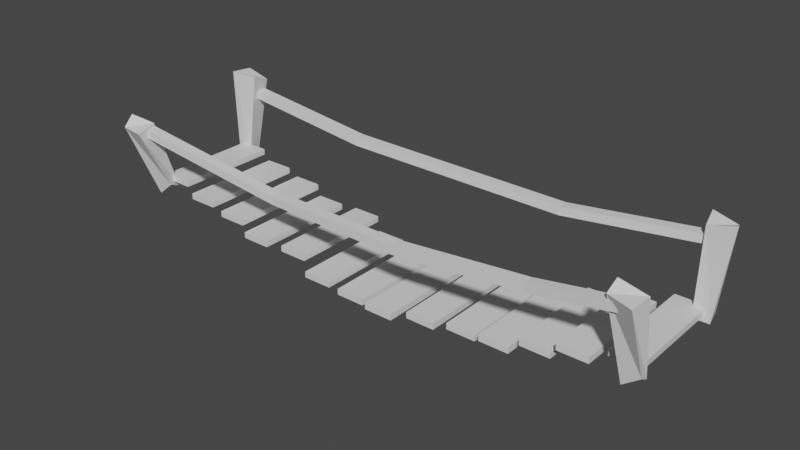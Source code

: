 # Source: bridge.blend  (saved by Blender 2.81.16; exported with 4.5.12 LTS)
import bpy
from mathutils import Matrix  # noqa: F401  (used for matrix-valued properties, if any)

bpy.ops.wm.read_factory_settings(use_empty=True)
scene = bpy.context.scene
scene.name = 'Scene'

# ---- collections
col_collection = bpy.data.collections.new('Collection'); scene.collection.children.link(col_collection)
col_slats = bpy.data.collections.new('slats'); scene.collection.children.link(col_slats)

# ---- materials (node trees are filled in below, after node groups)
mat_material_003 = bpy.data.materials.new('Material.003')
mat_material_003.alpha_threshold = 0.0
mat_material_003.use_transparent_shadow = False
mat_material_003.line_color = (0.0, 0.0, 0.0, 1.0)
mat_material_007 = bpy.data.materials.new('Material.007')
mat_material_007.alpha_threshold = 0.0
mat_material_007.use_transparent_shadow = False
mat_material_007.line_color = (0.0, 0.0, 0.0, 1.0)
mat_material_010 = bpy.data.materials.new('Material.010')
mat_material_010.alpha_threshold = 0.0
mat_material_010.use_transparent_shadow = False
mat_material_010.line_color = (0.0, 0.0, 0.0, 1.0)
mat_material = bpy.data.materials.new('Material')
mat_material.alpha_threshold = 0.0
mat_material.use_transparent_shadow = False
mat_material.line_color = (0.0, 0.0, 0.0, 1.0)
mat_material_006 = bpy.data.materials.new('Material.006')
mat_material_006.alpha_threshold = 0.0
mat_material_006.use_transparent_shadow = False
mat_material_006.line_color = (0.0, 0.0, 0.0, 1.0)
mat_material_005 = bpy.data.materials.new('Material.005')
mat_material_005.alpha_threshold = 0.0
mat_material_005.use_transparent_shadow = False
mat_material_005.line_color = (0.0, 0.0, 0.0, 1.0)
mat_material_008 = bpy.data.materials.new('Material.008')
mat_material_008.alpha_threshold = 0.0
mat_material_008.use_transparent_shadow = False
mat_material_008.line_color = (0.0, 0.0, 0.0, 1.0)
mat_material_009 = bpy.data.materials.new('Material.009')
mat_material_009.alpha_threshold = 0.0
mat_material_009.use_transparent_shadow = False
mat_material_009.line_color = (0.0, 0.0, 0.0, 1.0)
mat_material_004 = bpy.data.materials.new('Material.004')
mat_material_004.alpha_threshold = 0.0
mat_material_004.use_transparent_shadow = False
mat_material_004.line_color = (0.0, 0.0, 0.0, 1.0)
mat_material_015 = bpy.data.materials.new('Material.015')
mat_material_015.alpha_threshold = 0.0
mat_material_015.use_transparent_shadow = False
mat_material_015.line_color = (0.0, 0.0, 0.0, 1.0)
mat_material_014 = bpy.data.materials.new('Material.014')
mat_material_014.alpha_threshold = 0.0
mat_material_014.use_transparent_shadow = False
mat_material_014.line_color = (0.0, 0.0, 0.0, 1.0)
mat_material_013 = bpy.data.materials.new('Material.013')
mat_material_013.alpha_threshold = 0.0
mat_material_013.use_transparent_shadow = False
mat_material_013.line_color = (0.0, 0.0, 0.0, 1.0)
mat_material_012 = bpy.data.materials.new('Material.012')
mat_material_012.alpha_threshold = 0.0
mat_material_012.use_transparent_shadow = False
mat_material_012.line_color = (0.0, 0.0, 0.0, 1.0)
mat_material_011 = bpy.data.materials.new('Material.011')
mat_material_011.alpha_threshold = 0.0
mat_material_011.use_transparent_shadow = False
mat_material_011.line_color = (0.0, 0.0, 0.0, 1.0)

# ---- material node trees
mat_material_003.use_nodes = True; mat_material_003.node_tree.nodes.clear()
_N = mat_material_003.node_tree.nodes; _L = mat_material_003.node_tree.links
n0 = _N.new('ShaderNodeOutputMaterial'); n0.name = 'Material Output'; n0.location = (300, 300)
n1 = _N.new('ShaderNodeBsdfPrincipled'); n1.name = 'Principled BSDF'; n1.location = (10, 300)
n1.distribution = 'GGX'
n1.subsurface_method = 'BURLEY'
n1.inputs[2].default_value = 0.4
n1.inputs[3].default_value = 1.45
n1.inputs[27].default_value = (0.0, 0.0, 0.0, 1.0)
n1.inputs[28].default_value = 1.0
_L.new(n1.outputs[0], n0.inputs[0])
n0.is_active_output = True
mat_material_007.use_nodes = True; mat_material_007.node_tree.nodes.clear()
_N = mat_material_007.node_tree.nodes; _L = mat_material_007.node_tree.links
n0 = _N.new('ShaderNodeOutputMaterial'); n0.name = 'Material Output'; n0.location = (300, 300)
n1 = _N.new('ShaderNodeBsdfPrincipled'); n1.name = 'Principled BSDF'; n1.location = (10, 300)
n1.distribution = 'GGX'
n1.subsurface_method = 'BURLEY'
n1.inputs[2].default_value = 0.4
n1.inputs[3].default_value = 1.45
n1.inputs[27].default_value = (0.0, 0.0, 0.0, 1.0)
n1.inputs[28].default_value = 1.0
_L.new(n1.outputs[0], n0.inputs[0])
n0.is_active_output = True
mat_material_010.use_nodes = True; mat_material_010.node_tree.nodes.clear()
_N = mat_material_010.node_tree.nodes; _L = mat_material_010.node_tree.links
n0 = _N.new('ShaderNodeOutputMaterial'); n0.name = 'Material Output'; n0.location = (300, 300)
n1 = _N.new('ShaderNodeBsdfPrincipled'); n1.name = 'Principled BSDF'; n1.location = (10, 300)
n1.distribution = 'GGX'
n1.subsurface_method = 'BURLEY'
n1.inputs[2].default_value = 0.4
n1.inputs[3].default_value = 1.45
n1.inputs[27].default_value = (0.0, 0.0, 0.0, 1.0)
n1.inputs[28].default_value = 1.0
_L.new(n1.outputs[0], n0.inputs[0])
n0.is_active_output = True
mat_material.use_nodes = True; mat_material.node_tree.nodes.clear()
_N = mat_material.node_tree.nodes; _L = mat_material.node_tree.links
n0 = _N.new('ShaderNodeOutputMaterial'); n0.name = 'Material Output'; n0.location = (300, 300)
n1 = _N.new('ShaderNodeBsdfPrincipled'); n1.name = 'Principled BSDF'; n1.location = (10, 300)
n1.distribution = 'GGX'
n1.subsurface_method = 'BURLEY'
n1.inputs[2].default_value = 0.4
n1.inputs[3].default_value = 1.45
n1.inputs[27].default_value = (0.0, 0.0, 0.0, 1.0)
n1.inputs[28].default_value = 1.0
_L.new(n1.outputs[0], n0.inputs[0])
n0.is_active_output = True
mat_material_006.use_nodes = True; mat_material_006.node_tree.nodes.clear()
_N = mat_material_006.node_tree.nodes; _L = mat_material_006.node_tree.links
n0 = _N.new('ShaderNodeOutputMaterial'); n0.name = 'Material Output'; n0.location = (300, 300)
n1 = _N.new('ShaderNodeBsdfPrincipled'); n1.name = 'Principled BSDF'; n1.location = (10, 300)
n1.distribution = 'GGX'
n1.subsurface_method = 'BURLEY'
n1.inputs[2].default_value = 0.4
n1.inputs[3].default_value = 1.45
n1.inputs[27].default_value = (0.0, 0.0, 0.0, 1.0)
n1.inputs[28].default_value = 1.0
_L.new(n1.outputs[0], n0.inputs[0])
n0.is_active_output = True
mat_material_005.use_nodes = True; mat_material_005.node_tree.nodes.clear()
_N = mat_material_005.node_tree.nodes; _L = mat_material_005.node_tree.links
n0 = _N.new('ShaderNodeOutputMaterial'); n0.name = 'Material Output'; n0.location = (300, 300)
n1 = _N.new('ShaderNodeBsdfPrincipled'); n1.name = 'Principled BSDF'; n1.location = (10, 300)
n1.distribution = 'GGX'
n1.subsurface_method = 'BURLEY'
n1.inputs[2].default_value = 0.4
n1.inputs[3].default_value = 1.45
n1.inputs[27].default_value = (0.0, 0.0, 0.0, 1.0)
n1.inputs[28].default_value = 1.0
_L.new(n1.outputs[0], n0.inputs[0])
n0.is_active_output = True
mat_material_008.use_nodes = True; mat_material_008.node_tree.nodes.clear()
_N = mat_material_008.node_tree.nodes; _L = mat_material_008.node_tree.links
n0 = _N.new('ShaderNodeOutputMaterial'); n0.name = 'Material Output'; n0.location = (300, 300)
n1 = _N.new('ShaderNodeBsdfPrincipled'); n1.name = 'Principled BSDF'; n1.location = (10, 300)
n1.distribution = 'GGX'
n1.subsurface_method = 'BURLEY'
n1.inputs[2].default_value = 0.4
n1.inputs[3].default_value = 1.45
n1.inputs[27].default_value = (0.0, 0.0, 0.0, 1.0)
n1.inputs[28].default_value = 1.0
_L.new(n1.outputs[0], n0.inputs[0])
n0.is_active_output = True
mat_material_009.use_nodes = True; mat_material_009.node_tree.nodes.clear()
_N = mat_material_009.node_tree.nodes; _L = mat_material_009.node_tree.links
n0 = _N.new('ShaderNodeOutputMaterial'); n0.name = 'Material Output'; n0.location = (300, 300)
n1 = _N.new('ShaderNodeBsdfPrincipled'); n1.name = 'Principled BSDF'; n1.location = (10, 300)
n1.distribution = 'GGX'
n1.subsurface_method = 'BURLEY'
n1.inputs[2].default_value = 0.4
n1.inputs[3].default_value = 1.45
n1.inputs[27].default_value = (0.0, 0.0, 0.0, 1.0)
n1.inputs[28].default_value = 1.0
_L.new(n1.outputs[0], n0.inputs[0])
n0.is_active_output = True
mat_material_004.use_nodes = True; mat_material_004.node_tree.nodes.clear()
_N = mat_material_004.node_tree.nodes; _L = mat_material_004.node_tree.links
n0 = _N.new('ShaderNodeOutputMaterial'); n0.name = 'Material Output'; n0.location = (300, 300)
n1 = _N.new('ShaderNodeBsdfPrincipled'); n1.name = 'Principled BSDF'; n1.location = (10, 300)
n1.distribution = 'GGX'
n1.subsurface_method = 'BURLEY'
n1.inputs[2].default_value = 0.4
n1.inputs[3].default_value = 1.45
n1.inputs[27].default_value = (0.0, 0.0, 0.0, 1.0)
n1.inputs[28].default_value = 1.0
_L.new(n1.outputs[0], n0.inputs[0])
n0.is_active_output = True
mat_material_015.use_nodes = True; mat_material_015.node_tree.nodes.clear()
_N = mat_material_015.node_tree.nodes; _L = mat_material_015.node_tree.links
n0 = _N.new('ShaderNodeOutputMaterial'); n0.name = 'Material Output'; n0.location = (300, 300)
n1 = _N.new('ShaderNodeBsdfPrincipled'); n1.name = 'Principled BSDF'; n1.location = (10, 300)
n1.distribution = 'GGX'
n1.subsurface_method = 'BURLEY'
n1.inputs[2].default_value = 0.4
n1.inputs[3].default_value = 1.45
n1.inputs[27].default_value = (0.0, 0.0, 0.0, 1.0)
n1.inputs[28].default_value = 1.0
_L.new(n1.outputs[0], n0.inputs[0])
n0.is_active_output = True
mat_material_014.use_nodes = True; mat_material_014.node_tree.nodes.clear()
_N = mat_material_014.node_tree.nodes; _L = mat_material_014.node_tree.links
n0 = _N.new('ShaderNodeOutputMaterial'); n0.name = 'Material Output'; n0.location = (300, 300)
n1 = _N.new('ShaderNodeBsdfPrincipled'); n1.name = 'Principled BSDF'; n1.location = (10, 300)
n1.distribution = 'GGX'
n1.subsurface_method = 'BURLEY'
n1.inputs[2].default_value = 0.4
n1.inputs[3].default_value = 1.45
n1.inputs[27].default_value = (0.0, 0.0, 0.0, 1.0)
n1.inputs[28].default_value = 1.0
_L.new(n1.outputs[0], n0.inputs[0])
n0.is_active_output = True
mat_material_013.use_nodes = True; mat_material_013.node_tree.nodes.clear()
_N = mat_material_013.node_tree.nodes; _L = mat_material_013.node_tree.links
n0 = _N.new('ShaderNodeOutputMaterial'); n0.name = 'Material Output'; n0.location = (300, 300)
n1 = _N.new('ShaderNodeBsdfPrincipled'); n1.name = 'Principled BSDF'; n1.location = (10, 300)
n1.distribution = 'GGX'
n1.subsurface_method = 'BURLEY'
n1.inputs[2].default_value = 0.4
n1.inputs[3].default_value = 1.45
n1.inputs[27].default_value = (0.0, 0.0, 0.0, 1.0)
n1.inputs[28].default_value = 1.0
_L.new(n1.outputs[0], n0.inputs[0])
n0.is_active_output = True
mat_material_012.use_nodes = True; mat_material_012.node_tree.nodes.clear()
_N = mat_material_012.node_tree.nodes; _L = mat_material_012.node_tree.links
n0 = _N.new('ShaderNodeOutputMaterial'); n0.name = 'Material Output'; n0.location = (300, 300)
n1 = _N.new('ShaderNodeBsdfPrincipled'); n1.name = 'Principled BSDF'; n1.location = (10, 300)
n1.distribution = 'GGX'
n1.subsurface_method = 'BURLEY'
n1.inputs[2].default_value = 0.4
n1.inputs[3].default_value = 1.45
n1.inputs[27].default_value = (0.0, 0.0, 0.0, 1.0)
n1.inputs[28].default_value = 1.0
_L.new(n1.outputs[0], n0.inputs[0])
n0.is_active_output = True
mat_material_011.use_nodes = True; mat_material_011.node_tree.nodes.clear()
_N = mat_material_011.node_tree.nodes; _L = mat_material_011.node_tree.links
n0 = _N.new('ShaderNodeOutputMaterial'); n0.name = 'Material Output'; n0.location = (300, 300)
n1 = _N.new('ShaderNodeBsdfPrincipled'); n1.name = 'Principled BSDF'; n1.location = (10, 300)
n1.distribution = 'GGX'
n1.subsurface_method = 'BURLEY'
n1.inputs[2].default_value = 0.4
n1.inputs[3].default_value = 1.45
n1.inputs[27].default_value = (0.0, 0.0, 0.0, 1.0)
n1.inputs[28].default_value = 1.0
_L.new(n1.outputs[0], n0.inputs[0])
n0.is_active_output = True

# ---- world
world_world = bpy.data.worlds.new('World'); scene.world = world_world
world_world.use_nodes = True; world_world.node_tree.nodes.clear()
_N = world_world.node_tree.nodes; _L = world_world.node_tree.links
n0 = _N.new('ShaderNodeOutputWorld'); n0.name = 'World Output'; n0.location = (300, 300)
n1 = _N.new('ShaderNodeBackground'); n1.name = 'Background'; n1.location = (10, 300)
n1.inputs[0].default_value = (0.05088, 0.05088, 0.05088, 1.0)
_L.new(n1.outputs[0], n0.inputs[0])
n0.is_active_output = True
world_world.color = (0.05088, 0.05088, 0.05088)
world_world.use_sun_shadow = False
world_world.sun_shadow_jitter_overblur = 0.0

# ---- meshes
me_cube_001 = bpy.data.meshes.new('Cube.001')
me_cube_001.from_pydata([(-0.7573, -0.4276, -1.0), (-1.0, -1.0, 1.0), (-0.4858, 0.8174, -1.0), (-1.0, 1.0, 1.0), (0.3003, -0.5519, -1.0), (1.0, -1.0, 1.0), (0.1307, 0.6666, -1.001), (0.7706, 0.8004, 0.8506)], [], [(0, 1, 3, 2), (2, 3, 7, 6), (6, 7, 5, 4), (4, 5, 1, 0), (2, 6, 4, 0), (7, 3, 1, 5)])
_uv = me_cube_001.uv_layers.new(name='UVMap')
_uv.uv.foreach_set('vector', [0.375, 0.0, 0.625, 0.0, 0.625, 0.25, 0.375, 0.25, 0.375, 0.25, 0.625, 0.25, 0.625, 0.5, 0.375, 0.5, 0.375, 0.5, 0.625, 0.5, 0.625, 0.75, 0.375, 0.75, 0.375, 0.75, 0.625, 0.75, 0.625, 1.0, 0.375, 1.0, 0.125, 0.5, 0.375, 0.5, 0.375, 0.75, 0.125, 0.75, 0.625, 0.5, 0.875, 0.5, 0.875, 0.75, 0.625, 0.75])
me_cube_001.use_remesh_fix_poles = True
me_cube_001.use_remesh_preserve_attributes = False
me_cube_001.use_mirror_vertex_groups = False
me_cube_001.update()
me_cube_002 = bpy.data.meshes.new('Cube.002')
me_cube_002.from_pydata([(-0.7628, -0.4618, -0.9974), (-1.068, -0.1426, 0.8844), (-0.4858, 0.8174, -1.0), (-1.0, 1.0, 1.0), (0.4067, -0.3215, -0.7262), (0.6391, -0.8818, 0.9086), (0.1307, 0.6666, -1.001), (0.7706, 0.8004, 0.8506)], [], [(0, 1, 3, 2), (2, 3, 7, 6), (6, 7, 5, 4), (4, 5, 1, 0), (2, 6, 4, 0), (7, 3, 1, 5)])
_uv = me_cube_002.uv_layers.new(name='UVMap')
_uv.uv.foreach_set('vector', [0.375, 0.0, 0.625, 0.0, 0.625, 0.25, 0.375, 0.25, 0.375, 0.25, 0.625, 0.25, 0.625, 0.5, 0.375, 0.5, 0.375, 0.5, 0.625, 0.5, 0.625, 0.75, 0.375, 0.75, 0.375, 0.75, 0.625, 0.75, 0.625, 1.0, 0.375, 1.0, 0.125, 0.5, 0.375, 0.5, 0.375, 0.75, 0.125, 0.75, 0.625, 0.5, 0.875, 0.5, 0.875, 0.75, 0.625, 0.75])
me_cube_002.use_remesh_fix_poles = True
me_cube_002.use_remesh_preserve_attributes = False
me_cube_002.use_mirror_vertex_groups = False
me_cube_002.update()
me_cube_016 = bpy.data.meshes.new('Cube.016')
me_cube_016.from_pydata([(-1.0, -1.0, -1.0), (-1.0, -1.0, 1.0), (-1.0, 1.0, -1.0), (-1.0, 1.0, 1.0), (1.0, -1.0, -1.0), (1.0, -1.0, 1.0), (1.0, 1.0, -1.0), (1.0, 1.0, 1.0), (-0.4269, -0.1392, -4.007), (-0.4269, -0.1392, -2.007), (-0.4269, -2.139, -4.007), (-0.4269, -2.139, -2.007), (0.4859, 0.142, -2.543), (0.4859, -1.858, -4.543), (0.4859, 0.142, -4.543), (0.4859, -1.858, -2.543)], [], [(0, 1, 3, 2), (14, 12, 7, 6), (6, 7, 5, 4), (10, 11, 1, 0), (14, 6, 4, 13), (9, 3, 1, 11), (12, 9, 11, 15), (2, 8, 10, 0), (13, 15, 11, 10), (2, 3, 9, 8), (4, 5, 15, 13), (7, 12, 15, 5), (8, 14, 13, 10), (8, 9, 12, 14)])
_uv = me_cube_016.uv_layers.new(name='UVMap')
_uv.uv.foreach_set('vector', [0.375, 0.0, 0.625, 0.0, 0.625, 0.25, 0.375, 0.25, 0.375, 0.447, 0.625, 0.447, 0.625, 0.5, 0.375, 0.5, 0.375, 0.5, 0.625, 0.5, 0.625, 0.75, 0.375, 0.75, 0.375, 0.9325, 0.625, 0.9325, 0.625, 1.0, 0.375, 1.0, 0.322, 0.5, 0.375, 0.5, 0.375, 0.75, 0.322, 0.75, 0.8075, 0.5, 0.875, 0.5, 0.875, 0.75, 0.8075, 0.75, 0.678, 0.5, 0.8075, 0.5, 0.8075, 0.75, 0.678, 0.75, 0.125, 0.5, 0.1925, 0.5, 0.1925, 0.75, 0.125, 0.75, 0.375, 0.803, 0.625, 0.803, 0.625, 0.9325, 0.375, 0.9325, 0.375, 0.25, 0.625, 0.25, 0.625, 0.3175, 0.375, 0.3175, 0.375, 0.75, 0.625, 0.75, 0.625, 0.803, 0.375, 0.803, 0.625, 0.5, 0.678, 0.5, 0.678, 0.75, 0.625, 0.75, 0.1925, 0.5, 0.322, 0.5, 0.322, 0.75, 0.1925, 0.75, 0.375, 0.3175, 0.625, 0.3175, 0.625, 0.447, 0.375, 0.447])
me_cube_016.use_remesh_fix_poles = True
me_cube_016.use_remesh_preserve_attributes = False
me_cube_016.use_mirror_vertex_groups = False
me_cube_016.update()
me_cube_003 = bpy.data.meshes.new('Cube.003')
me_cube_003.from_pydata([(1.0, 1.0, 1.0), (1.0, 1.0, -1.0), (1.0, -1.0, 1.0), (1.0, -1.0, -1.0), (-1.0, 1.0, 1.0), (-1.0, 1.0, -1.0), (-1.0, -1.0, 1.0), (-1.0, -1.0, -1.0)], [], [(0, 4, 6, 2), (3, 2, 6, 7), (7, 6, 4, 5), (5, 1, 3, 7), (1, 0, 2, 3), (5, 4, 0, 1)])
_uv = me_cube_003.uv_layers.new(name='UVMap')
_uv.uv.foreach_set('vector', [0.625, 0.5, 0.875, 0.5, 0.875, 0.75, 0.625, 0.75, 0.375, 0.75, 0.625, 0.75, 0.625, 1.0, 0.375, 1.0, 0.375, 0.0, 0.625, 0.0, 0.625, 0.25, 0.375, 0.25, 0.125, 0.5, 0.375, 0.5, 0.375, 0.75, 0.125, 0.75, 0.375, 0.5, 0.625, 0.5, 0.625, 0.75, 0.375, 0.75, 0.375, 0.25, 0.625, 0.25, 0.625, 0.5, 0.375, 0.5])
me_cube_003.materials.append(mat_material_003)
me_cube_003.use_remesh_preserve_volume = False
me_cube_003.use_remesh_preserve_attributes = False
me_cube_003.use_mirror_vertex_groups = False
me_cube_003.update()
me_cube_007 = bpy.data.meshes.new('Cube.007')
me_cube_007.from_pydata([(1.0, 1.0, 1.0), (1.0, 1.0, -1.0), (1.0, -1.0, 1.0), (1.0, -1.0, -1.0), (-1.0, 1.0, 1.0), (-1.0, 1.0, -1.0), (-1.0, -1.0, 1.0), (-1.0, -1.0, -1.0)], [], [(0, 4, 6, 2), (3, 2, 6, 7), (7, 6, 4, 5), (5, 1, 3, 7), (1, 0, 2, 3), (5, 4, 0, 1)])
_uv = me_cube_007.uv_layers.new(name='UVMap')
_uv.uv.foreach_set('vector', [0.625, 0.5, 0.875, 0.5, 0.875, 0.75, 0.625, 0.75, 0.375, 0.75, 0.625, 0.75, 0.625, 1.0, 0.375, 1.0, 0.375, 0.0, 0.625, 0.0, 0.625, 0.25, 0.375, 0.25, 0.125, 0.5, 0.375, 0.5, 0.375, 0.75, 0.125, 0.75, 0.375, 0.5, 0.625, 0.5, 0.625, 0.75, 0.375, 0.75, 0.375, 0.25, 0.625, 0.25, 0.625, 0.5, 0.375, 0.5])
me_cube_007.materials.append(mat_material_007)
me_cube_007.use_remesh_preserve_volume = False
me_cube_007.use_remesh_preserve_attributes = False
me_cube_007.use_mirror_vertex_groups = False
me_cube_007.update()
me_cube_010 = bpy.data.meshes.new('Cube.010')
me_cube_010.from_pydata([(1.0, 1.0, 1.0), (1.0, 1.0, -1.0), (1.0, -1.0, 1.0), (1.0, -1.0, -1.0), (-1.0, 1.0, 1.0), (-1.0, 1.0, -1.0), (-1.0, -1.0, 1.0), (-1.0, -1.0, -1.0)], [], [(0, 4, 6, 2), (3, 2, 6, 7), (7, 6, 4, 5), (5, 1, 3, 7), (1, 0, 2, 3), (5, 4, 0, 1)])
_uv = me_cube_010.uv_layers.new(name='UVMap')
_uv.uv.foreach_set('vector', [0.625, 0.5, 0.875, 0.5, 0.875, 0.75, 0.625, 0.75, 0.375, 0.75, 0.625, 0.75, 0.625, 1.0, 0.375, 1.0, 0.375, 0.0, 0.625, 0.0, 0.625, 0.25, 0.375, 0.25, 0.125, 0.5, 0.375, 0.5, 0.375, 0.75, 0.125, 0.75, 0.375, 0.5, 0.625, 0.5, 0.625, 0.75, 0.375, 0.75, 0.375, 0.25, 0.625, 0.25, 0.625, 0.5, 0.375, 0.5])
me_cube_010.materials.append(mat_material_010)
me_cube_010.use_remesh_preserve_volume = False
me_cube_010.use_remesh_preserve_attributes = False
me_cube_010.use_mirror_vertex_groups = False
me_cube_010.update()
me_cube = bpy.data.meshes.new('Cube')
me_cube.from_pydata([(1.0, 1.0, 1.0), (1.0, 1.0, -1.0), (1.0, -1.0, 1.0), (1.0, -1.0, -1.0), (-1.0, 1.0, 1.0), (-1.0, 1.0, -1.0), (-1.0, -1.0, 1.0), (-1.0, -1.0, -1.0)], [], [(0, 4, 6, 2), (3, 2, 6, 7), (7, 6, 4, 5), (5, 1, 3, 7), (1, 0, 2, 3), (5, 4, 0, 1)])
_uv = me_cube.uv_layers.new(name='UVMap')
_uv.uv.foreach_set('vector', [0.625, 0.5, 0.875, 0.5, 0.875, 0.75, 0.625, 0.75, 0.375, 0.75, 0.625, 0.75, 0.625, 1.0, 0.375, 1.0, 0.375, 0.0, 0.625, 0.0, 0.625, 0.25, 0.375, 0.25, 0.125, 0.5, 0.375, 0.5, 0.375, 0.75, 0.125, 0.75, 0.375, 0.5, 0.625, 0.5, 0.625, 0.75, 0.375, 0.75, 0.375, 0.25, 0.625, 0.25, 0.625, 0.5, 0.375, 0.5])
me_cube.materials.append(mat_material)
me_cube.use_remesh_preserve_volume = False
me_cube.use_remesh_preserve_attributes = False
me_cube.use_mirror_vertex_groups = False
me_cube.update()
me_cube_006 = bpy.data.meshes.new('Cube.006')
me_cube_006.from_pydata([(1.0, 1.0, 1.0), (1.0, 1.0, -1.0), (1.0, -1.0, 1.0), (1.0, -1.0, -1.0), (-1.0, 1.0, 1.0), (-1.0, 1.0, -1.0), (-1.0, -1.0, 1.0), (-1.0, -1.0, -1.0)], [], [(0, 4, 6, 2), (3, 2, 6, 7), (7, 6, 4, 5), (5, 1, 3, 7), (1, 0, 2, 3), (5, 4, 0, 1)])
_uv = me_cube_006.uv_layers.new(name='UVMap')
_uv.uv.foreach_set('vector', [0.625, 0.5, 0.875, 0.5, 0.875, 0.75, 0.625, 0.75, 0.375, 0.75, 0.625, 0.75, 0.625, 1.0, 0.375, 1.0, 0.375, 0.0, 0.625, 0.0, 0.625, 0.25, 0.375, 0.25, 0.125, 0.5, 0.375, 0.5, 0.375, 0.75, 0.125, 0.75, 0.375, 0.5, 0.625, 0.5, 0.625, 0.75, 0.375, 0.75, 0.375, 0.25, 0.625, 0.25, 0.625, 0.5, 0.375, 0.5])
me_cube_006.materials.append(mat_material_006)
me_cube_006.use_remesh_preserve_volume = False
me_cube_006.use_remesh_preserve_attributes = False
me_cube_006.use_mirror_vertex_groups = False
me_cube_006.update()
me_cube_005 = bpy.data.meshes.new('Cube.005')
me_cube_005.from_pydata([(1.0, 1.0, 1.0), (1.0, 1.0, -1.0), (1.0, -1.0, 1.0), (1.0, -1.0, -1.0), (-1.0, 1.0, 1.0), (-1.0, 1.0, -1.0), (-1.0, -1.0, 1.0), (-1.0, -1.0, -1.0)], [], [(0, 4, 6, 2), (3, 2, 6, 7), (7, 6, 4, 5), (5, 1, 3, 7), (1, 0, 2, 3), (5, 4, 0, 1)])
_uv = me_cube_005.uv_layers.new(name='UVMap')
_uv.uv.foreach_set('vector', [0.625, 0.5, 0.875, 0.5, 0.875, 0.75, 0.625, 0.75, 0.375, 0.75, 0.625, 0.75, 0.625, 1.0, 0.375, 1.0, 0.375, 0.0, 0.625, 0.0, 0.625, 0.25, 0.375, 0.25, 0.125, 0.5, 0.375, 0.5, 0.375, 0.75, 0.125, 0.75, 0.375, 0.5, 0.625, 0.5, 0.625, 0.75, 0.375, 0.75, 0.375, 0.25, 0.625, 0.25, 0.625, 0.5, 0.375, 0.5])
me_cube_005.materials.append(mat_material_005)
me_cube_005.use_remesh_preserve_volume = False
me_cube_005.use_remesh_preserve_attributes = False
me_cube_005.use_mirror_vertex_groups = False
me_cube_005.update()
me_cube_008 = bpy.data.meshes.new('Cube.008')
me_cube_008.from_pydata([(1.0, 1.0, 1.0), (1.0, 1.0, -1.0), (1.0, -1.0, 1.0), (1.0, -1.0, -1.0), (-1.0, 1.0, 1.0), (-1.0, 1.0, -1.0), (-1.0, -1.0, 1.0), (-1.0, -1.0, -1.0)], [], [(0, 4, 6, 2), (3, 2, 6, 7), (7, 6, 4, 5), (5, 1, 3, 7), (1, 0, 2, 3), (5, 4, 0, 1)])
_uv = me_cube_008.uv_layers.new(name='UVMap')
_uv.uv.foreach_set('vector', [0.625, 0.5, 0.875, 0.5, 0.875, 0.75, 0.625, 0.75, 0.375, 0.75, 0.625, 0.75, 0.625, 1.0, 0.375, 1.0, 0.375, 0.0, 0.625, 0.0, 0.625, 0.25, 0.375, 0.25, 0.125, 0.5, 0.375, 0.5, 0.375, 0.75, 0.125, 0.75, 0.375, 0.5, 0.625, 0.5, 0.625, 0.75, 0.375, 0.75, 0.375, 0.25, 0.625, 0.25, 0.625, 0.5, 0.375, 0.5])
me_cube_008.materials.append(mat_material_008)
me_cube_008.use_remesh_preserve_volume = False
me_cube_008.use_remesh_preserve_attributes = False
me_cube_008.use_mirror_vertex_groups = False
me_cube_008.update()
me_cube_009 = bpy.data.meshes.new('Cube.009')
me_cube_009.from_pydata([(1.0, 1.0, 1.0), (1.0, 1.0, -1.0), (1.0, -1.0, 1.0), (1.0, -1.0, -1.0), (-1.0, 1.0, 1.0), (-1.0, 1.0, -1.0), (-1.0, -1.0, 1.0), (-1.0, -1.0, -1.0)], [], [(0, 4, 6, 2), (3, 2, 6, 7), (7, 6, 4, 5), (5, 1, 3, 7), (1, 0, 2, 3), (5, 4, 0, 1)])
_uv = me_cube_009.uv_layers.new(name='UVMap')
_uv.uv.foreach_set('vector', [0.625, 0.5, 0.875, 0.5, 0.875, 0.75, 0.625, 0.75, 0.375, 0.75, 0.625, 0.75, 0.625, 1.0, 0.375, 1.0, 0.375, 0.0, 0.625, 0.0, 0.625, 0.25, 0.375, 0.25, 0.125, 0.5, 0.375, 0.5, 0.375, 0.75, 0.125, 0.75, 0.375, 0.5, 0.625, 0.5, 0.625, 0.75, 0.375, 0.75, 0.375, 0.25, 0.625, 0.25, 0.625, 0.5, 0.375, 0.5])
me_cube_009.materials.append(mat_material_009)
me_cube_009.use_remesh_preserve_volume = False
me_cube_009.use_remesh_preserve_attributes = False
me_cube_009.use_mirror_vertex_groups = False
me_cube_009.update()
me_cube_004 = bpy.data.meshes.new('Cube.004')
me_cube_004.from_pydata([(1.0, 1.0, 1.0), (1.0, 1.0, -1.0), (1.0, -1.0, 1.0), (1.0, -1.0, -1.0), (-1.0, 1.0, 1.0), (-1.0, 1.0, -1.0), (-1.0, -1.0, 1.0), (-1.0, -1.0, -1.0)], [], [(0, 4, 6, 2), (3, 2, 6, 7), (7, 6, 4, 5), (5, 1, 3, 7), (1, 0, 2, 3), (5, 4, 0, 1)])
_uv = me_cube_004.uv_layers.new(name='UVMap')
_uv.uv.foreach_set('vector', [0.625, 0.5, 0.875, 0.5, 0.875, 0.75, 0.625, 0.75, 0.375, 0.75, 0.625, 0.75, 0.625, 1.0, 0.375, 1.0, 0.375, 0.0, 0.625, 0.0, 0.625, 0.25, 0.375, 0.25, 0.125, 0.5, 0.375, 0.5, 0.375, 0.75, 0.125, 0.75, 0.375, 0.5, 0.625, 0.5, 0.625, 0.75, 0.375, 0.75, 0.375, 0.25, 0.625, 0.25, 0.625, 0.5, 0.375, 0.5])
me_cube_004.materials.append(mat_material_004)
me_cube_004.use_remesh_preserve_volume = False
me_cube_004.use_remesh_preserve_attributes = False
me_cube_004.use_mirror_vertex_groups = False
me_cube_004.update()
me_cube_015 = bpy.data.meshes.new('Cube.015')
me_cube_015.from_pydata([(1.0, 1.0, 1.0), (1.0, 1.0, -1.0), (1.0, -1.0, 1.0), (1.0, -1.0, -1.0), (-1.0, 1.0, 1.0), (-1.0, 1.0, -1.0), (-1.0, -1.0, 1.0), (-1.0, -1.0, -1.0)], [], [(0, 4, 6, 2), (3, 2, 6, 7), (7, 6, 4, 5), (5, 1, 3, 7), (1, 0, 2, 3), (5, 4, 0, 1)])
_uv = me_cube_015.uv_layers.new(name='UVMap')
_uv.uv.foreach_set('vector', [0.625, 0.5, 0.875, 0.5, 0.875, 0.75, 0.625, 0.75, 0.375, 0.75, 0.625, 0.75, 0.625, 1.0, 0.375, 1.0, 0.375, 0.0, 0.625, 0.0, 0.625, 0.25, 0.375, 0.25, 0.125, 0.5, 0.375, 0.5, 0.375, 0.75, 0.125, 0.75, 0.375, 0.5, 0.625, 0.5, 0.625, 0.75, 0.375, 0.75, 0.375, 0.25, 0.625, 0.25, 0.625, 0.5, 0.375, 0.5])
me_cube_015.materials.append(mat_material_015)
me_cube_015.use_remesh_preserve_volume = False
me_cube_015.use_remesh_preserve_attributes = False
me_cube_015.use_mirror_vertex_groups = False
me_cube_015.update()
me_cube_014 = bpy.data.meshes.new('Cube.014')
me_cube_014.from_pydata([(1.0, 1.0, 1.0), (1.0, 1.0, -1.0), (1.0, -1.0, 1.0), (1.0, -1.0, -1.0), (-1.0, 1.0, 1.0), (-1.0, 1.0, -1.0), (-1.0, -1.0, 1.0), (-1.0, -1.0, -1.0)], [], [(0, 4, 6, 2), (3, 2, 6, 7), (7, 6, 4, 5), (5, 1, 3, 7), (1, 0, 2, 3), (5, 4, 0, 1)])
_uv = me_cube_014.uv_layers.new(name='UVMap')
_uv.uv.foreach_set('vector', [0.625, 0.5, 0.875, 0.5, 0.875, 0.75, 0.625, 0.75, 0.375, 0.75, 0.625, 0.75, 0.625, 1.0, 0.375, 1.0, 0.375, 0.0, 0.625, 0.0, 0.625, 0.25, 0.375, 0.25, 0.125, 0.5, 0.375, 0.5, 0.375, 0.75, 0.125, 0.75, 0.375, 0.5, 0.625, 0.5, 0.625, 0.75, 0.375, 0.75, 0.375, 0.25, 0.625, 0.25, 0.625, 0.5, 0.375, 0.5])
me_cube_014.materials.append(mat_material_014)
me_cube_014.use_remesh_preserve_volume = False
me_cube_014.use_remesh_preserve_attributes = False
me_cube_014.use_mirror_vertex_groups = False
me_cube_014.update()
me_cube_013 = bpy.data.meshes.new('Cube.013')
me_cube_013.from_pydata([(1.0, 1.0, 1.0), (1.0, 1.0, -1.0), (1.0, -1.0, 1.0), (1.0, -1.0, -1.0), (-1.0, 1.0, 1.0), (-1.0, 1.0, -1.0), (-1.0, -1.0, 1.0), (-1.0, -1.0, -1.0)], [], [(0, 4, 6, 2), (3, 2, 6, 7), (7, 6, 4, 5), (5, 1, 3, 7), (1, 0, 2, 3), (5, 4, 0, 1)])
_uv = me_cube_013.uv_layers.new(name='UVMap')
_uv.uv.foreach_set('vector', [0.625, 0.5, 0.875, 0.5, 0.875, 0.75, 0.625, 0.75, 0.375, 0.75, 0.625, 0.75, 0.625, 1.0, 0.375, 1.0, 0.375, 0.0, 0.625, 0.0, 0.625, 0.25, 0.375, 0.25, 0.125, 0.5, 0.375, 0.5, 0.375, 0.75, 0.125, 0.75, 0.375, 0.5, 0.625, 0.5, 0.625, 0.75, 0.375, 0.75, 0.375, 0.25, 0.625, 0.25, 0.625, 0.5, 0.375, 0.5])
me_cube_013.materials.append(mat_material_013)
me_cube_013.use_remesh_preserve_volume = False
me_cube_013.use_remesh_preserve_attributes = False
me_cube_013.use_mirror_vertex_groups = False
me_cube_013.update()
me_cube_012 = bpy.data.meshes.new('Cube.012')
me_cube_012.from_pydata([(1.0, 1.0, 1.0), (1.0, 1.0, -1.0), (1.0, -1.0, 1.0), (1.0, -1.0, -1.0), (-1.0, 1.0, 1.0), (-1.0, 1.0, -1.0), (-1.0, -1.0, 1.0), (-1.0, -1.0, -1.0)], [], [(0, 4, 6, 2), (3, 2, 6, 7), (7, 6, 4, 5), (5, 1, 3, 7), (1, 0, 2, 3), (5, 4, 0, 1)])
_uv = me_cube_012.uv_layers.new(name='UVMap')
_uv.uv.foreach_set('vector', [0.625, 0.5, 0.875, 0.5, 0.875, 0.75, 0.625, 0.75, 0.375, 0.75, 0.625, 0.75, 0.625, 1.0, 0.375, 1.0, 0.375, 0.0, 0.625, 0.0, 0.625, 0.25, 0.375, 0.25, 0.125, 0.5, 0.375, 0.5, 0.375, 0.75, 0.125, 0.75, 0.375, 0.5, 0.625, 0.5, 0.625, 0.75, 0.375, 0.75, 0.375, 0.25, 0.625, 0.25, 0.625, 0.5, 0.375, 0.5])
me_cube_012.materials.append(mat_material_012)
me_cube_012.use_remesh_preserve_volume = False
me_cube_012.use_remesh_preserve_attributes = False
me_cube_012.use_mirror_vertex_groups = False
me_cube_012.update()
me_cube_011 = bpy.data.meshes.new('Cube.011')
me_cube_011.from_pydata([(1.0, 1.0, 1.0), (1.0, 1.0, -1.0), (1.0, -1.0, 1.0), (1.0, -1.0, -1.0), (-1.0, 1.0, 1.0), (-1.0, 1.0, -1.0), (-1.0, -1.0, 1.0), (-1.0, -1.0, -1.0)], [], [(0, 4, 6, 2), (3, 2, 6, 7), (7, 6, 4, 5), (5, 1, 3, 7), (1, 0, 2, 3), (5, 4, 0, 1)])
_uv = me_cube_011.uv_layers.new(name='UVMap')
_uv.uv.foreach_set('vector', [0.625, 0.5, 0.875, 0.5, 0.875, 0.75, 0.625, 0.75, 0.375, 0.75, 0.625, 0.75, 0.625, 1.0, 0.375, 1.0, 0.375, 0.0, 0.625, 0.0, 0.625, 0.25, 0.375, 0.25, 0.125, 0.5, 0.375, 0.5, 0.375, 0.75, 0.125, 0.75, 0.375, 0.5, 0.625, 0.5, 0.625, 0.75, 0.375, 0.75, 0.375, 0.25, 0.625, 0.25, 0.625, 0.5, 0.375, 0.5])
me_cube_011.materials.append(mat_material_011)
me_cube_011.use_remesh_preserve_volume = False
me_cube_011.use_remesh_preserve_attributes = False
me_cube_011.use_mirror_vertex_groups = False
me_cube_011.update()
me_cube_018 = bpy.data.meshes.new('Cube.018')
me_cube_018.from_pydata([(-0.7573, -0.4276, -1.0), (-0.785, -0.5436, 0.8278), (-0.4858, 0.8174, -1.0), (-1.0, 1.0, 1.0), (0.3003, -0.5519, -1.0), (1.0, -1.0, 1.0), (0.1715, 0.6024, -0.8809), (0.6927, 0.1848, 0.9158)], [], [(0, 1, 3, 2), (2, 3, 7, 6), (6, 7, 5, 4), (4, 5, 1, 0), (2, 6, 4, 0), (7, 3, 1, 5)])
_uv = me_cube_018.uv_layers.new(name='UVMap')
_uv.uv.foreach_set('vector', [0.375, 0.0, 0.625, 0.0, 0.625, 0.25, 0.375, 0.25, 0.375, 0.25, 0.625, 0.25, 0.625, 0.5, 0.375, 0.5, 0.375, 0.5, 0.625, 0.5, 0.625, 0.75, 0.375, 0.75, 0.375, 0.75, 0.625, 0.75, 0.625, 1.0, 0.375, 1.0, 0.125, 0.5, 0.375, 0.5, 0.375, 0.75, 0.125, 0.75, 0.625, 0.5, 0.875, 0.5, 0.875, 0.75, 0.625, 0.75])
me_cube_018.use_remesh_fix_poles = True
me_cube_018.use_remesh_preserve_attributes = False
me_cube_018.use_mirror_vertex_groups = False
me_cube_018.update()
me_cube_017 = bpy.data.meshes.new('Cube.017')
me_cube_017.from_pydata([(-0.7628, -0.4618, -0.9974), (-1.068, -0.1426, 0.8844), (-0.4858, 0.8174, -1.0), (-1.0, 1.0, 1.0), (0.4067, -0.3215, -0.7262), (0.6391, -0.8818, 0.9086), (0.1307, 0.6666, -1.001), (0.7706, 0.8004, 0.8506)], [], [(0, 1, 3, 2), (2, 3, 7, 6), (6, 7, 5, 4), (4, 5, 1, 0), (2, 6, 4, 0), (7, 3, 1, 5)])
_uv = me_cube_017.uv_layers.new(name='UVMap')
_uv.uv.foreach_set('vector', [0.375, 0.0, 0.625, 0.0, 0.625, 0.25, 0.375, 0.25, 0.375, 0.25, 0.625, 0.25, 0.625, 0.5, 0.375, 0.5, 0.375, 0.5, 0.625, 0.5, 0.625, 0.75, 0.375, 0.75, 0.375, 0.75, 0.625, 0.75, 0.625, 1.0, 0.375, 1.0, 0.125, 0.5, 0.375, 0.5, 0.375, 0.75, 0.125, 0.75, 0.625, 0.5, 0.875, 0.5, 0.875, 0.75, 0.625, 0.75])
me_cube_017.use_remesh_fix_poles = True
me_cube_017.use_remesh_preserve_attributes = False
me_cube_017.use_mirror_vertex_groups = False
me_cube_017.update()
me_cube_019 = bpy.data.meshes.new('Cube.019')
me_cube_019.from_pydata([(-1.0, -1.0, -1.0), (-1.0, -1.0, 1.0), (-1.0, 1.0, -1.0), (-1.0, 1.0, 1.0), (1.0, -1.0, -1.0), (1.0, -1.0, 1.0), (1.0, 1.0, -1.0), (1.0, 1.0, 1.0), (-0.3891, 2.995, -7.708), (-0.3891, 2.995, -5.708), (-0.3891, 0.9952, -7.708), (-0.3891, 0.9952, -5.708), (0.677, 2.355, -3.117), (0.677, 0.3545, -5.117), (0.677, 2.355, -5.117), (0.677, 0.3545, -3.117), (0.1681, 2.239, -7.895), (0.1644, 0.2594, -5.718), (0.1644, 2.259, -5.718), (0.1681, 0.2387, -7.895)], [], [(0, 1, 3, 2), (14, 12, 7, 6), (6, 7, 5, 4), (10, 11, 1, 0), (14, 6, 4, 13), (9, 3, 1, 11), (18, 9, 11, 17), (2, 8, 10, 0), (19, 17, 11, 10), (2, 3, 9, 8), (4, 5, 15, 13), (7, 12, 15, 5), (16, 14, 13, 19), (16, 18, 12, 14), (8, 9, 18, 16), (8, 16, 19, 10), (13, 15, 17, 19), (12, 18, 17, 15)])
_uv = me_cube_019.uv_layers.new(name='UVMap')
_uv.uv.foreach_set('vector', [0.375, 0.0, 0.625, 0.0, 0.625, 0.25, 0.375, 0.25, 0.375, 0.4388, 0.625, 0.4388, 0.625, 0.5, 0.375, 0.5, 0.375, 0.5, 0.625, 0.5, 0.625, 0.75, 0.375, 0.75, 0.375, 0.9171, 0.625, 0.9171, 0.625, 1.0, 0.375, 1.0, 0.3138, 0.5, 0.375, 0.5, 0.375, 0.75, 0.3138, 0.75, 0.7921, 0.5, 0.875, 0.5, 0.875, 0.75, 0.7921, 0.75, 0.7269, 0.5, 0.7921, 0.5, 0.7921, 0.75, 0.7269, 0.75, 0.125, 0.5, 0.2079, 0.5, 0.2079, 0.75, 0.125, 0.75, 0.375, 0.8519, 0.625, 0.8519, 0.625, 0.9171, 0.375, 0.9171, 0.375, 0.25, 0.625, 0.25, 0.625, 0.3329, 0.375, 0.3329, 0.375, 0.75, 0.625, 0.75, 0.625, 0.8112, 0.375, 0.8112, 0.625, 0.5, 0.6862, 0.5, 0.6862, 0.75, 0.625, 0.75, 0.2731, 0.5, 0.3138, 0.5, 0.3138, 0.75, 0.2731, 0.75, 0.375, 0.3981, 0.625, 0.3981, 0.625, 0.4388, 0.375, 0.4388, 0.375, 0.3329, 0.625, 0.3329, 0.625, 0.3981, 0.375, 0.3981, 0.2079, 0.5, 0.2731, 0.5, 0.2731, 0.75, 0.2079, 0.75, 0.375, 0.8112, 0.625, 0.8112, 0.625, 0.8519, 0.375, 0.8519, 0.6862, 0.5, 0.7269, 0.5, 0.7269, 0.75, 0.6862, 0.75])
me_cube_019.use_remesh_fix_poles = True
me_cube_019.use_remesh_preserve_attributes = False
me_cube_019.use_mirror_vertex_groups = False
me_cube_019.update()

# ---- objects
ob_fence = bpy.data.objects.new('fence', me_cube_001)
ob_fence_001 = bpy.data.objects.new('fence.001', me_cube_002)
ob_cube = bpy.data.objects.new('Cube', me_cube_016)
ob_slat = bpy.data.objects.new('slat', me_cube_003)
ob_slat_001 = bpy.data.objects.new('slat.001', me_cube_007)
ob_slat_002 = bpy.data.objects.new('slat.002', me_cube_010)
ob_slat_003 = bpy.data.objects.new('slat.003', me_cube)
ob_slat_004 = bpy.data.objects.new('slat.004', me_cube_006)
ob_slat_005 = bpy.data.objects.new('slat.005', me_cube_005)
ob_slat_006 = bpy.data.objects.new('slat.006', me_cube_008)
ob_slat_007 = bpy.data.objects.new('slat.007', me_cube_009)
ob_slat_008 = bpy.data.objects.new('slat.008', me_cube_004)
ob_slat_013 = bpy.data.objects.new('slat.013', me_cube_015)
ob_slat_012 = bpy.data.objects.new('slat.012', me_cube_014)
ob_slat_011 = bpy.data.objects.new('slat.011', me_cube_013)
ob_slat_010 = bpy.data.objects.new('slat.010', me_cube_012)
ob_slat_009 = bpy.data.objects.new('slat.009', me_cube_011)
ob_fence_003 = bpy.data.objects.new('fence.003', me_cube_018)
ob_fence_002 = bpy.data.objects.new('fence.002', me_cube_017)
ob_cube_001 = bpy.data.objects.new('Cube.001', me_cube_019)

# ---- transforms, parenting, visibility, modifiers, constraints
ob_fence.location = (-0.4402, 2.644, 1.013)
ob_fence.rotation_euler = (-0.113, -0.02267, 0.04437)
ob_fence.scale = (0.6691, 0.536, 1.889)
ob_fence.lineart.crease_threshold = 0.0
ob_fence_001.location = (-0.49, -2.993, 0.642)
ob_fence_001.rotation_euler = (0.3607, -0.1182, 0.1452)
ob_fence_001.scale = (0.6691, 0.536, 1.889)
ob_fence_001.lineart.crease_threshold = 0.0
ob_cube.location = (10.9, 2.869, 2.004)
ob_cube.scale = (10.98, 0.2304, 0.1827)
ob_cube.lineart.crease_threshold = 0.0
ob_slat.location = (1.753, -0.1844, -0.8858)
ob_slat.scale = (0.6443, 2.278, 0.1295)
ob_slat.lock_rotations_4d = False
ob_slat.empty_display_type = 'ARROWS'
ob_slat.lineart.crease_threshold = 0.0
ob_slat_001.location = (8.374, -0.1844, -2.311)
ob_slat_001.scale = (0.6443, 2.278, 0.1295)
ob_slat_001.lock_rotations_4d = False
ob_slat_001.empty_display_type = 'ARROWS'
ob_slat_001.lineart.crease_threshold = 0.0
ob_slat_002.location = (9.963, -0.0115, -2.59)
ob_slat_002.scale = (0.6443, 2.278, 0.1295)
ob_slat_002.lock_rotations_4d = False
ob_slat_002.empty_display_type = 'ARROWS'
ob_slat_002.lineart.crease_threshold = 0.0
ob_slat_003.location = (0.0, -0.0115, -0.5148)
ob_slat_003.scale = (0.6443, 2.278, 0.1295)
ob_slat_003.lock_rotations_4d = False
ob_slat_003.empty_display_type = 'ARROWS'
ob_slat_003.lineart.crease_threshold = 0.0
ob_slat_004.location = (6.639, 0.2243, -1.905)
ob_slat_004.scale = (0.6443, 2.278, 0.1295)
ob_slat_004.lock_rotations_4d = False
ob_slat_004.empty_display_type = 'ARROWS'
ob_slat_004.lineart.crease_threshold = 0.0
ob_slat_005.location = (4.902, -0.162, -1.71)
ob_slat_005.scale = (0.6443, 2.278, 0.1295)
ob_slat_005.lock_rotations_4d = False
ob_slat_005.empty_display_type = 'ARROWS'
ob_slat_005.lineart.crease_threshold = 0.0
ob_slat_006.location = (13.26, 0.2243, -2.476)
ob_slat_006.scale = (0.6443, 2.278, 0.1295)
ob_slat_006.lock_rotations_4d = False
ob_slat_006.empty_display_type = 'ARROWS'
ob_slat_006.lineart.crease_threshold = 0.0
ob_slat_007.location = (11.52, -0.162, -2.582)
ob_slat_007.scale = (0.6443, 2.278, 0.1295)
ob_slat_007.lock_rotations_4d = False
ob_slat_007.empty_display_type = 'ARROWS'
ob_slat_007.lineart.crease_threshold = 0.0
ob_slat_008.location = (3.342, -0.0115, -1.287)
ob_slat_008.scale = (0.6443, 2.278, 0.1295)
ob_slat_008.lock_rotations_4d = False
ob_slat_008.empty_display_type = 'ARROWS'
ob_slat_008.lineart.crease_threshold = 0.0
ob_slat_013.location = (16.89, -0.1844, -1.782)
ob_slat_013.scale = (0.6443, 2.278, 0.1295)
ob_slat_013.lock_rotations_4d = False
ob_slat_013.empty_display_type = 'ARROWS'
ob_slat_013.lineart.crease_threshold = 0.0
ob_slat_012.location = (18.48, -0.0115, -1.391)
ob_slat_012.scale = (0.6443, 2.278, 0.1295)
ob_slat_012.lock_rotations_4d = False
ob_slat_012.empty_display_type = 'ARROWS'
ob_slat_012.lineart.crease_threshold = 0.0
ob_slat_011.location = (15.16, 0.2243, -2.194)
ob_slat_011.scale = (0.6443, 2.278, 0.1295)
ob_slat_011.lock_rotations_4d = False
ob_slat_011.empty_display_type = 'ARROWS'
ob_slat_011.lineart.crease_threshold = 0.0
ob_slat_010.location = (21.78, 0.2243, -0.5148)
ob_slat_010.scale = (0.6443, 2.278, 0.1295)
ob_slat_010.lock_rotations_4d = False
ob_slat_010.empty_display_type = 'ARROWS'
ob_slat_010.lineart.crease_threshold = 0.0
ob_slat_009.location = (20.04, -0.162, -0.8456)
ob_slat_009.scale = (0.6443, 2.278, 0.1295)
ob_slat_009.lock_rotations_4d = False
ob_slat_009.empty_display_type = 'ARROWS'
ob_slat_009.lineart.crease_threshold = 0.0
ob_fence_003.location = (22.47, 2.644, 1.013)
ob_fence_003.rotation_euler = (-0.141, -0.02273, 0.04721)
ob_fence_003.scale = (0.6691, 0.536, 1.889)
ob_fence_003.lineart.crease_threshold = 0.0
ob_fence_002.location = (22.31, -2.771, 0.7887)
ob_fence_002.rotation_euler = (0.2225, -0.07895, -0.04164)
ob_fence_002.scale = (0.6691, 0.536, 1.889)
ob_fence_002.lineart.crease_threshold = 0.0
ob_cube_001.location = (10.83, -3.133, 2.007)
ob_cube_001.rotation_euler = (0.02208, -0.0002061, 0.01383)
ob_cube_001.scale = (11.06, 0.2319, 0.1839)
ob_cube_001.lineart.crease_threshold = 0.0

# ---- collection membership
col_collection.objects.link(ob_fence)
col_collection.objects.link(ob_fence_001)
col_collection.objects.link(ob_cube)
col_slats.objects.link(ob_slat)
col_slats.objects.link(ob_slat_001)
col_slats.objects.link(ob_slat_002)
col_slats.objects.link(ob_slat_003)
col_slats.objects.link(ob_slat_004)
col_slats.objects.link(ob_slat_005)
col_slats.objects.link(ob_slat_006)
col_slats.objects.link(ob_slat_007)
col_slats.objects.link(ob_slat_008)
col_slats.objects.link(ob_slat_013)
col_slats.objects.link(ob_slat_012)
col_slats.objects.link(ob_slat_011)
col_slats.objects.link(ob_slat_010)
col_slats.objects.link(ob_slat_009)
col_slats.objects.link(ob_fence_003)
col_slats.objects.link(ob_fence_002)
col_slats.objects.link(ob_cube_001)

# ---- scene / render settings (as saved in the file)
scene.frame_start = 1; scene.frame_end = 250; scene.frame_set(1)
scene.render.engine = 'BLENDER_EEVEE_NEXT'
scene.cycles.use_denoising = False
scene.cycles.samples = 128
scene.cycles.sampling_pattern = 'TABULATED_SOBOL'
scene.cycles.use_adaptive_sampling = False
scene.cycles.use_light_tree = False
scene.view_settings.view_transform = 'Filmic'
bpy.context.view_layer.update()

# ---- added for rendering (the .blend has no active camera and no usable light): camera, sun
cam_auto = bpy.data.cameras.new('AutoCamera')
cam_auto.lens = 50.0
cam_auto.sensor_width = 36.0
cam_auto.clip_end = 1000.0
ob_auto_camera = bpy.data.objects.new('AutoCamera', cam_auto)
scene.collection.objects.link(ob_auto_camera)
ob_auto_camera.location = (35.3436, -29.6954, 19.6732)
ob_auto_camera.rotation_euler = (1.09748, -7.21219e-08, 0.694738)
scene.camera = ob_auto_camera
light_auto_sun = bpy.data.lights.new('AutoSun', 'SUN')
light_auto_sun.energy = 3.0
light_auto_sun.angle = 0.0523599
ob_auto_sun = bpy.data.objects.new('AutoSun', light_auto_sun)
scene.collection.objects.link(ob_auto_sun)
ob_auto_sun.rotation_euler = (0.872665, 0.174533, 0.523599)
bpy.context.view_layer.update()
